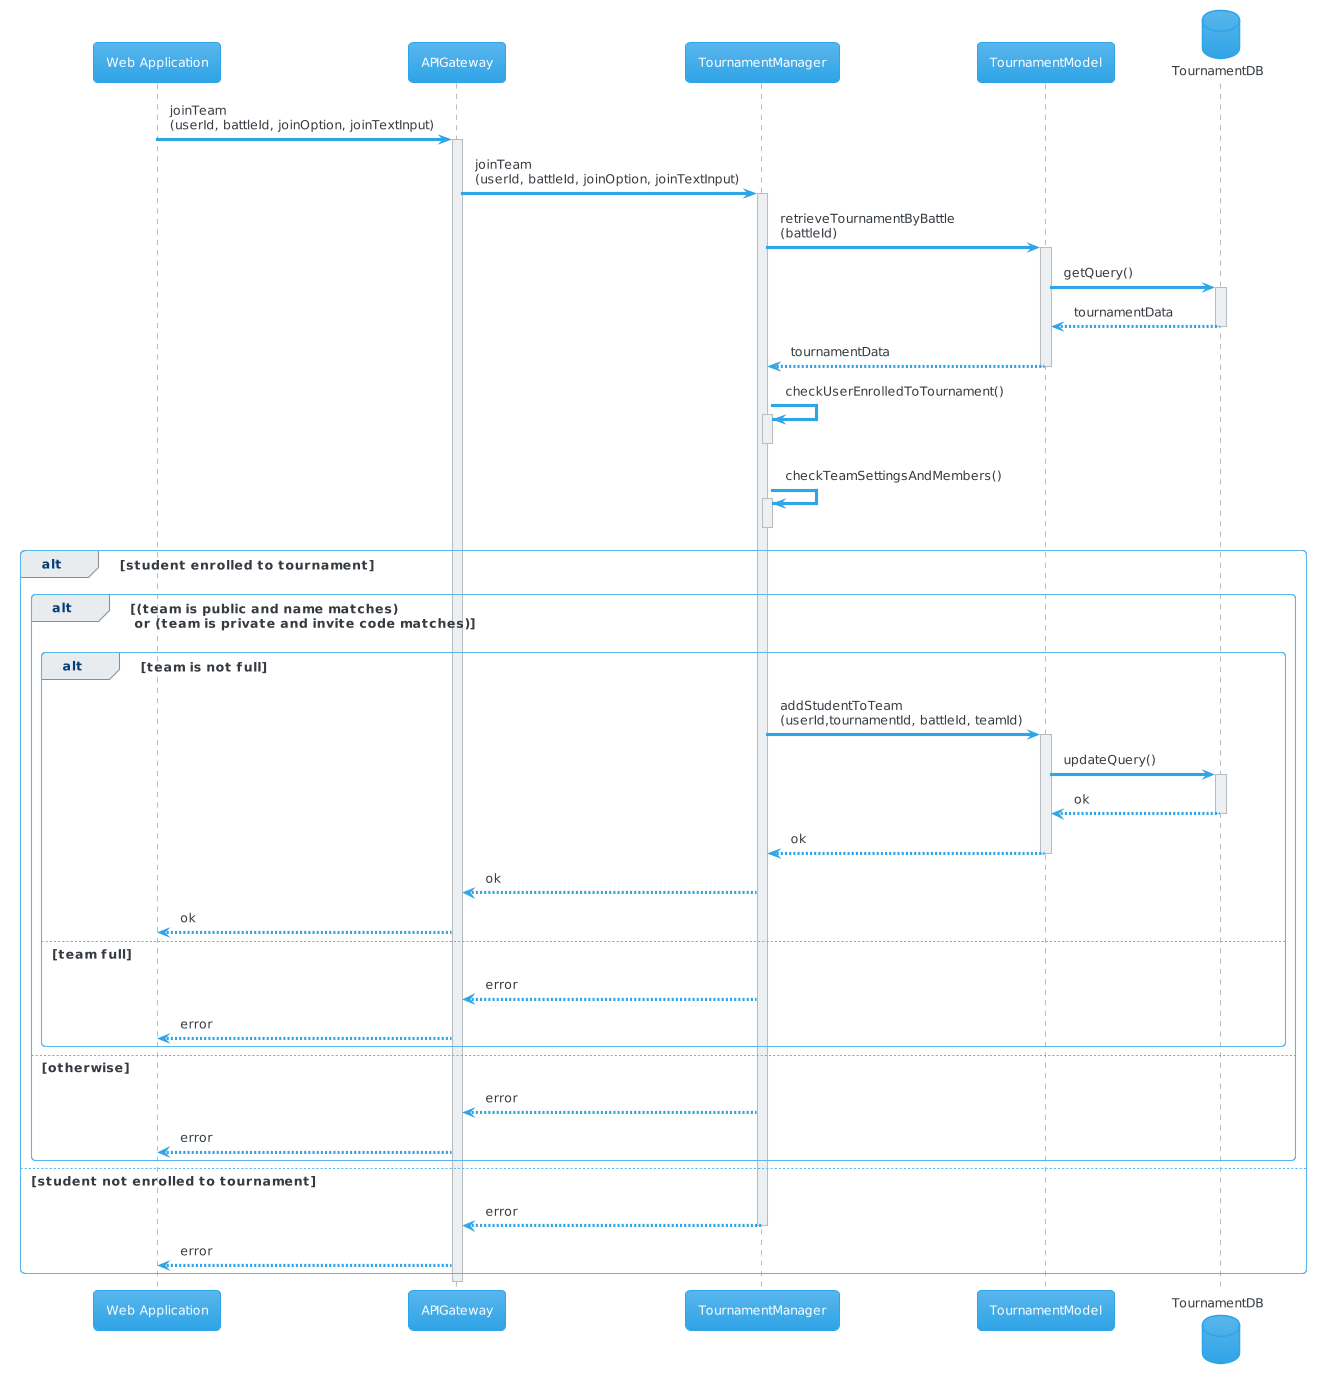

The diagram above was rendered by PlantUML. Its source (embedded in the PNG):
@startuml
!theme cerulean
participant "Web Application" as webapp
participant APIGateway as gateway
participant TournamentManager as tournamentManager
participant TournamentModel as tournamentModel
database TournamentDB as tournamentDB
webapp -> gateway : joinTeam\n(userId, battleId, joinOption, joinTextInput)
activate gateway
gateway -> tournamentManager : joinTeam\n(userId, battleId, joinOption, joinTextInput)
activate tournamentManager
tournamentManager -> tournamentModel : retrieveTournamentByBattle\n(battleId)
activate tournamentModel
tournamentModel -> tournamentDB: getQuery()
activate tournamentDB
tournamentDB --> tournamentModel: tournamentData
deactivate tournamentDB
tournamentModel --> tournamentManager : tournamentData
deactivate tournamentModel
tournamentManager -> tournamentManager : checkUserEnrolledToTournament()
activate tournamentManager
deactivate tournamentManager
tournamentManager -> tournamentManager : checkTeamSettingsAndMembers()
activate tournamentManager
deactivate tournamentManager
alt student enrolled to tournament
alt (team is public and name matches)\n or (team is private and invite code matches)
alt team is not full
tournamentManager -> tournamentModel: addStudentToTeam\n(userId,tournamentId, battleId, teamId)
activate tournamentModel
tournamentModel -> tournamentDB: updateQuery()
activate tournamentDB
tournamentDB --> tournamentModel:ok
deactivate tournamentDB
tournamentModel --> tournamentManager:ok
deactivate tournamentModel
tournamentManager --> gateway: ok
gateway --> webapp: ok
else team full
tournamentManager --> gateway: error
gateway --> webapp: error
end
else otherwise
tournamentManager --> gateway: error
gateway --> webapp: error
end
else student not enrolled to tournament
tournamentManager --> gateway: error
deactivate tournamentManager
gateway --> webapp: error
end

deactivate gateway
@enduml